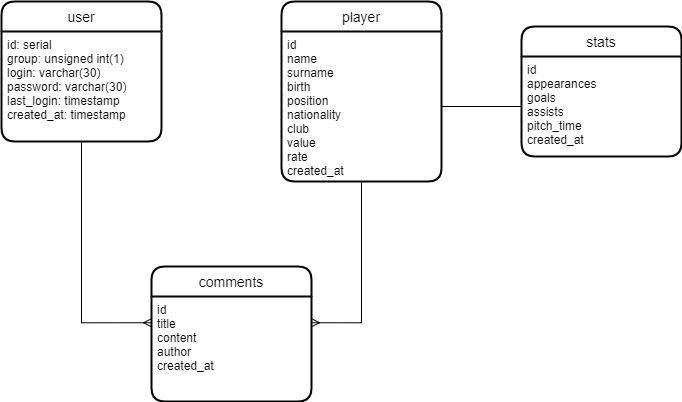

The diagram above was exported from draw.io. Its source (the exported page's mxGraphModel, read from the mxfile embedded in the PNG):
<mxGraphModel dx="1422" dy="762" grid="1" gridSize="10" guides="1" tooltips="1" connect="1" arrows="1" fold="1" page="1" pageScale="1" pageWidth="827" pageHeight="1169" math="0" shadow="0">
  <root>
    <mxCell id="0" />
    <mxCell id="1" parent="0" />
    <mxCell id="PNFUtrTK_cAMq-JogrtJ-46" style="edgeStyle=orthogonalEdgeStyle;rounded=0;orthogonalLoop=1;jettySize=auto;html=1;entryX=0;entryY=0.25;entryDx=0;entryDy=0;endArrow=ERmany;endFill=0;" parent="1" source="PNFUtrTK_cAMq-JogrtJ-15" target="PNFUtrTK_cAMq-JogrtJ-34" edge="1">
      <mxGeometry relative="1" as="geometry" />
    </mxCell>
    <mxCell id="PNFUtrTK_cAMq-JogrtJ-15" value="user" style="swimlane;childLayout=stackLayout;horizontal=1;startSize=30;horizontalStack=0;rounded=1;fontSize=14;fontStyle=0;strokeWidth=2;resizeParent=0;resizeLast=1;shadow=0;dashed=0;align=center;" parent="1" vertex="1">
      <mxGeometry x="50" y="200" width="160" height="140" as="geometry" />
    </mxCell>
    <mxCell id="PNFUtrTK_cAMq-JogrtJ-16" value="id: serial&#10;group: unsigned int(1)&#10;login: varchar(30)&#10;password: varchar(30)&#10;last_login: timestamp&#10;created_at: timestamp" style="align=left;strokeColor=none;fillColor=none;spacingLeft=4;fontSize=12;verticalAlign=top;resizable=0;rotatable=0;part=1;" parent="PNFUtrTK_cAMq-JogrtJ-15" vertex="1">
      <mxGeometry y="30" width="160" height="110" as="geometry" />
    </mxCell>
    <mxCell id="PNFUtrTK_cAMq-JogrtJ-17" value="player" style="swimlane;childLayout=stackLayout;horizontal=1;startSize=30;horizontalStack=0;rounded=1;fontSize=14;fontStyle=0;strokeWidth=2;resizeParent=0;resizeLast=1;shadow=0;dashed=0;align=center;" parent="1" vertex="1">
      <mxGeometry x="330" y="200" width="160" height="180" as="geometry" />
    </mxCell>
    <mxCell id="PNFUtrTK_cAMq-JogrtJ-18" value="id&#10;name&#10;surname&#10;birth&#10;position&#10;nationality&#10;club&#10;value&#10;rate&#10;created_at" style="align=left;strokeColor=none;fillColor=none;spacingLeft=4;fontSize=12;verticalAlign=top;resizable=0;rotatable=0;part=1;" parent="PNFUtrTK_cAMq-JogrtJ-17" vertex="1">
      <mxGeometry y="30" width="160" height="150" as="geometry" />
    </mxCell>
    <mxCell id="PNFUtrTK_cAMq-JogrtJ-21" value="stats" style="swimlane;childLayout=stackLayout;horizontal=1;startSize=30;horizontalStack=0;rounded=1;fontSize=14;fontStyle=0;strokeWidth=2;resizeParent=0;resizeLast=1;shadow=0;dashed=0;align=center;" parent="1" vertex="1">
      <mxGeometry x="570" y="225" width="160" height="130" as="geometry" />
    </mxCell>
    <mxCell id="PNFUtrTK_cAMq-JogrtJ-22" value="id&#10;appearances&#10;goals&#10;assists&#10;pitch_time&#10;created_at" style="align=left;strokeColor=none;fillColor=none;spacingLeft=4;fontSize=12;verticalAlign=top;resizable=0;rotatable=0;part=1;" parent="PNFUtrTK_cAMq-JogrtJ-21" vertex="1">
      <mxGeometry y="30" width="160" height="100" as="geometry" />
    </mxCell>
    <mxCell id="PNFUtrTK_cAMq-JogrtJ-33" value="comments" style="swimlane;childLayout=stackLayout;horizontal=1;startSize=30;horizontalStack=0;rounded=1;fontSize=14;fontStyle=0;strokeWidth=2;resizeParent=0;resizeLast=1;shadow=0;dashed=0;align=center;" parent="1" vertex="1">
      <mxGeometry x="200" y="465" width="160" height="135" as="geometry" />
    </mxCell>
    <mxCell id="PNFUtrTK_cAMq-JogrtJ-34" value="id&#10;title&#10;content&#10;author&#10;created_at" style="align=left;strokeColor=none;fillColor=none;spacingLeft=4;fontSize=12;verticalAlign=top;resizable=0;rotatable=0;part=1;" parent="PNFUtrTK_cAMq-JogrtJ-33" vertex="1">
      <mxGeometry y="30" width="160" height="105" as="geometry" />
    </mxCell>
    <mxCell id="PNFUtrTK_cAMq-JogrtJ-44" style="edgeStyle=orthogonalEdgeStyle;rounded=0;orthogonalLoop=1;jettySize=auto;html=1;endArrow=none;endFill=0;" parent="1" source="PNFUtrTK_cAMq-JogrtJ-22" target="PNFUtrTK_cAMq-JogrtJ-18" edge="1">
      <mxGeometry relative="1" as="geometry" />
    </mxCell>
    <mxCell id="PNFUtrTK_cAMq-JogrtJ-47" style="edgeStyle=orthogonalEdgeStyle;rounded=0;orthogonalLoop=1;jettySize=auto;html=1;entryX=1;entryY=0.25;entryDx=0;entryDy=0;endArrow=ERmany;endFill=0;" parent="1" source="PNFUtrTK_cAMq-JogrtJ-18" target="PNFUtrTK_cAMq-JogrtJ-34" edge="1">
      <mxGeometry relative="1" as="geometry" />
    </mxCell>
  </root>
</mxGraphModel>